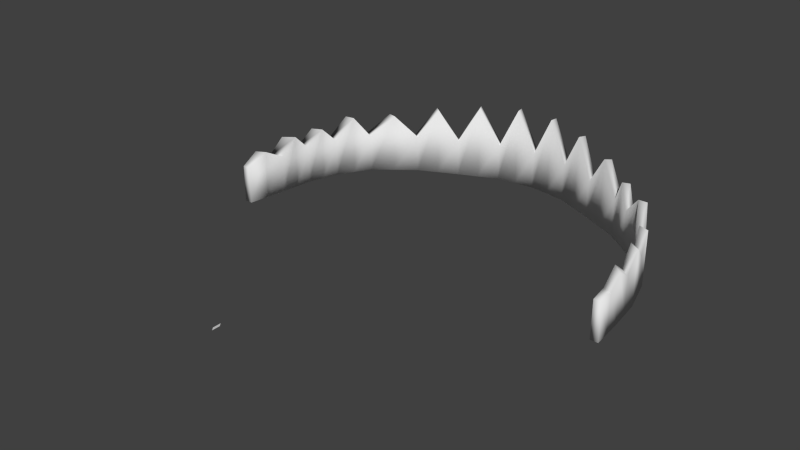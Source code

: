 # Source: bear_claw.blend  (saved by Blender 2.76.0; exported with 4.5.12 LTS)
import bpy
from mathutils import Matrix  # noqa: F401  (used for matrix-valued properties, if any)

bpy.ops.wm.read_factory_settings(use_empty=True)
scene = bpy.context.scene
scene.name = 'Scene'

# ---- collections
col_collection_1 = bpy.data.collections.new('Collection 1'); scene.collection.children.link(col_collection_1)

# ---- materials (node trees are filled in below, after node groups)
mat_material = bpy.data.materials.new('Material')
mat_material.alpha_threshold = 0.0
mat_material.use_transparent_shadow = False
mat_material.roughness = 0.5
mat_material.line_color = (0.0, 0.0, 0.0, 1.0)

# ---- material node trees

# ---- world
world_world = bpy.data.worlds.new('World'); scene.world = world_world
world_world.color = (0.05088, 0.05088, 0.05088)
world_world.use_sun_shadow = False
world_world.sun_shadow_jitter_overblur = 0.0
world_world.cycles.sampling_method = 'MANUAL'
world_world.cycles.sample_map_resolution = 256

# ---- meshes
me_cube = bpy.data.meshes.new('Cube')
me_cube.from_pydata([(0.6836, 0.8296, -0.1802), (0.6836, 0.8296, 0.1302), (0.6464, 0.8168, 0.1302), (0.6464, 0.8168, -0.1802), (0.7362, 0.7871, -0.1802), (0.7362, 0.7871, 0.01239), (0.6962, 0.7784, 0.01239), (0.6962, 0.7784, -0.1802), (0.8937, 0.6121, 0.01239), (0.8937, 0.6121, -0.1802), (0.8451, 0.6199, -0.1802), (0.8451, 0.6199, 0.01239), (0.9724, 0.432, 0.01239), (0.9724, 0.432, -0.1802), (0.9196, 0.4568, -0.1802), (0.9196, 0.4568, 0.01239), (1.01, 0.2518, 0.01239), (1.01, 0.2518, -0.1802), (0.955, 0.2938, -0.1802), (0.955, 0.2938, 0.01239), (1.028, 0.08086, 0.01239), (1.028, 0.08086, -0.1802), (0.9803, 0.1061, -0.1802), (0.9803, 0.1061, 0.01239), (0.9445, 0.3753, 0.09715), (0.8946, 0.5384, 0.09715), (0.9445, 0.3753, -0.1802), (0.8946, 0.5384, -0.1802), (-0.9445, 0.3753, 0.01239), (-0.9655, 0.2122, 0.01239), (-0.9445, 0.3753, -0.1802), (-0.9655, 0.2122, -0.1802), (-0.3978, 0.9521, 0.01239), (-0.1989, 1.04, 0.01239), (-0.3978, 0.9521, -0.1802), (-0.1989, 1.04, -0.1802), (0.3978, 0.9521, -0.1802), (0.5967, 0.8553, -0.1802), (0.3978, 0.9521, 0.01239), (0.5967, 0.8553, 0.01239), (-0.9951, 2.98e-07, -0.1802), (-0.9951, 1.788e-07, 0.01239), (0.1989, 1.04, -0.1802), (0.9951, -5.364e-07, 0.01239), (0.9655, 0.2122, 0.0684), (0.1989, 1.04, 0.01239), (0.9951, -5.96e-08, -0.1802), (0.9655, 0.2122, -0.1802), (-0.8946, 0.5384, 0.01239), (-0.5967, 0.8553, 0.01239), (-0.7956, 0.7015, 0.01239), (-0.8946, 0.5384, -0.1802), (0.7956, 0.7015, 0.1302), (0.7956, 0.7015, -0.1802), (-0.7956, 0.7015, -0.1802), (-0.5967, 0.8553, -0.1802), (2.329e-07, 1.067, 0.01239), (1.765e-07, 1.067, -0.1802), (0.8414, 0.7022, -0.1802), (-0.8414, 0.7022, -0.1802), (0.8414, 0.7022, 0.1302), (2.384e-07, 1.106, 0.01239), (1.788e-07, 1.106, -0.1802), (-0.8414, 0.7022, 0.01239), (1.035, -2.98e-08, -0.1802), (-1.035, 2.98e-07, -0.1802), (1.035, -5.066e-07, 0.01239), (-1.035, 1.788e-07, 0.01239), (0.4207, 0.979, 0.01239), (0.4207, 0.979, -0.1802), (-0.4207, 0.979, -0.1802), (-0.4207, 0.979, 0.01239), (-0.9988, 0.3419, -0.1802), (-0.9988, 0.3419, 0.01239), (0.9988, 0.3419, -0.1802), (0.9988, 0.3419, 0.09715), (-0.2103, 1.077, -0.1802), (-0.2103, 1.077, 0.01239), (0.2103, 1.077, 0.01239), (0.2103, 1.077, -0.1802), (-0.631, 0.8721, -0.1802), (-0.631, 0.8721, 0.01239), (0.631, 0.8721, 0.01239), (0.631, 0.8721, -0.1802), (-0.9461, 0.522, -0.1802), (-0.9461, 0.522, 0.01239), (0.9461, 0.522, -0.1802), (0.9461, 0.522, 0.09715), (1.021, 0.1617, -0.1802), (1.021, 0.1617, 0.0684), (-1.021, 0.1617, -0.1802), (-1.021, 0.1617, 0.01239), (0.4973, 0.9037, -0.1802), (0.4973, 0.9037, 0.1754), (0.5259, 0.9256, 0.1754), (0.5259, 0.9256, -0.1802), (0.2984, 0.9962, -0.1802), (0.2984, 0.9962, 0.2074), (0.3155, 1.028, 0.2074), (0.3155, 1.028, -0.1802), (0.09945, 1.054, -0.1802), (0.09945, 1.054, 0.2266), (0.1052, 1.091, 0.2266), (0.1052, 1.091, -0.1802), (-0.09945, 1.054, 0.2266), (-0.09945, 1.054, -0.1802), (-0.1052, 1.091, -0.1802), (-0.1052, 1.091, 0.2266), (-0.2984, 0.9962, 0.2074), (-0.2984, 0.9962, -0.1802), (-0.3155, 1.028, -0.1802), (-0.3155, 1.028, 0.2074), (-0.4973, 0.9037, 0.1754), (-0.4973, 0.9037, -0.1802), (-0.5259, 0.9256, -0.1802), (-0.5259, 0.9256, 0.1754), (-0.6962, 0.7784, 0.1302), (-0.6962, 0.7784, -0.1802), (-0.7362, 0.7871, -0.1802), (-0.7362, 0.7871, 0.1302), (-0.8451, 0.6199, 0.1302), (-0.8451, 0.6199, -0.1802), (-0.8937, 0.6121, -0.1802), (-0.8937, 0.6121, 0.1302), (-0.9196, 0.4568, 0.09715), (-0.9196, 0.4568, -0.1802), (-0.9724, 0.432, -0.1802), (-0.9724, 0.432, 0.09715), (-0.955, 0.2938, 0.09715), (-0.955, 0.2938, -0.1802), (-1.01, 0.2518, -0.1802), (-1.01, 0.2518, 0.09715), (-0.9803, 0.1061, 0.0684), (-0.9803, 0.1061, -0.1802), (-1.028, 0.08086, -0.1802), (-1.028, 0.08086, 0.0684), (2.329e-07, -1.131, 0.01239), (2.384e-07, -1.092, 0.01239), (-6.052e-05, -1.125, 0.02233), (-6.051e-05, -1.086, 0.02233)], [], [(82, 39, 2, 1), (4, 7, 3, 0), (6, 2, 3, 7), (5, 4, 0, 1), (58, 53, 7, 4), (1, 2, 6, 5), (52, 6, 7, 53), (60, 58, 4, 5), (60, 52, 11, 8), (86, 27, 10, 9), (53, 10, 11, 52), (58, 60, 8, 9), (87, 25, 15, 12), (74, 26, 14, 13), (27, 14, 15, 25), (86, 87, 12, 13), (75, 24, 19, 16), (88, 47, 18, 17), (26, 18, 19, 24), (74, 75, 16, 17), (89, 44, 23, 20), (64, 46, 22, 21), (47, 22, 23, 44), (88, 89, 20, 21), (115, 112, 32, 71), (119, 116, 49, 81), (134, 133, 40, 65), (114, 113, 55, 80), (16, 19, 44, 89), (111, 108, 33, 77), (122, 121, 51, 84), (17, 18, 26, 74), (110, 109, 34, 70), (99, 96, 42, 79), (98, 97, 38, 68), (118, 117, 54, 59), (95, 92, 36, 69), (8, 11, 25, 87), (94, 93, 39, 82), (107, 104, 56, 61), (9, 10, 53, 58), (66, 43, 46, 64), (106, 105, 35, 76), (127, 124, 48, 85), (65, 40, 41, 67), (126, 125, 30, 72), (103, 100, 57, 62), (20, 23, 43, 66), (12, 15, 24, 75), (0, 3, 37, 83), (102, 101, 45, 78), (13, 14, 27, 86), (5, 6, 52, 60), (21, 22, 47, 88), (131, 128, 28, 73), (123, 120, 50, 63), (135, 132, 29, 91), (130, 129, 31, 90), (18, 47, 44, 19), (133, 31, 29, 132), (125, 51, 48, 124), (10, 27, 25, 11), (2, 39, 37, 3), (112, 49, 55, 113), (97, 45, 42, 96), (104, 33, 35, 105), (129, 30, 28, 128), (14, 26, 24, 15), (108, 32, 34, 109), (93, 38, 36, 92), (22, 46, 43, 23), (116, 50, 54, 117), (121, 54, 50, 120), (101, 56, 57, 100), (102, 103, 62, 61), (122, 123, 63, 59), (119, 118, 59, 63), (21, 20, 66, 64), (94, 95, 69, 68), (111, 110, 70, 71), (13, 12, 75, 74), (130, 131, 73, 72), (107, 106, 76, 77), (98, 99, 79, 78), (115, 114, 80, 81), (1, 0, 83, 82), (9, 8, 87, 86), (126, 127, 85, 84), (134, 135, 91, 90), (17, 16, 89, 88), (82, 83, 95, 94), (39, 93, 92, 37), (68, 38, 93, 94), (83, 37, 92, 95), (68, 69, 99, 98), (38, 97, 96, 36), (78, 45, 97, 98), (69, 36, 96, 99), (78, 79, 103, 102), (45, 101, 100, 42), (61, 56, 101, 102), (79, 42, 100, 103), (61, 62, 106, 107), (56, 104, 105, 57), (62, 57, 105, 106), (77, 33, 104, 107), (77, 76, 110, 111), (33, 108, 109, 35), (76, 35, 109, 110), (71, 32, 108, 111), (71, 70, 114, 115), (32, 112, 113, 34), (70, 34, 113, 114), (81, 49, 112, 115), (81, 80, 118, 119), (49, 116, 117, 55), (80, 55, 117, 118), (63, 50, 116, 119), (84, 85, 123, 122), (51, 121, 120, 48), (85, 48, 120, 123), (59, 54, 121, 122), (72, 73, 127, 126), (30, 125, 124, 28), (84, 51, 125, 126), (73, 28, 124, 127), (90, 91, 131, 130), (31, 129, 128, 29), (72, 30, 129, 130), (91, 29, 128, 131), (65, 67, 135, 134), (40, 133, 132, 41), (67, 41, 132, 135), (90, 31, 133, 134), (137, 139, 138, 136)])
me_cube.polygons.foreach_set('use_smooth', [1, 1, 1, 1, 1, 1, 1, 1, 1, 1, 1, 1, 1, 1, 1, 1, 1, 1, 1, 1, 1, 1, 1, 1, 1, 1, 1, 1, 1, 1, 1, 1, 1, 1, 1, 1, 1, 1, 1, 1, 1, 1, 1, 1, 1, 1, 1, 1, 1, 1, 1, 1, 1, 1, 1, 1, 1, 1, 1, 1, 1, 1, 1, 1, 1, 1, 1, 1, 1, 1, 1, 1, 1, 1, 1, 1, 1, 1, 1, 1, 1, 1, 1, 1, 1, 1, 1, 1, 1, 1, 1, 1, 1, 1, 1, 1, 1, 1, 1, 1, 1, 1, 1, 1, 1, 1, 1, 1, 1, 1, 1, 1, 1, 1, 1, 1, 1, 1, 1, 1, 1, 1, 1, 1, 1, 1, 1, 1, 1, 1, 1, 1, 1, 1, 0])
_uv = me_cube.uv_layers.new(name='UVMap')
_uv.uv.foreach_set('vector', [0.7568, 0.7406, 0.773, 0.7434, 0.773, 0.6956, 0.7567, 0.6927, 0.1376, 0.6921, 0.1414, 0.6764, 0.1247, 0.657, 0.1192, 0.6715, 0.8993, 0.8124, 0.849, 0.8348, 0.9828, 0.8358, 0.9823, 0.813, 0.7367, 0.2004, 0.8198, 0.2025, 0.8201, 0.1778, 0.6862, 0.1745, 0.1743, 0.7332, 0.1746, 0.7153, 0.1414, 0.6764, 0.1376, 0.6921, 0.6281, 0.746, 0.6445, 0.7496, 0.6445, 0.7009, 0.6278, 0.697, 0.8476, 0.7664, 0.8993, 0.8124, 0.9823, 0.813, 0.9813, 0.7674, 0.6852, 0.2484, 0.8191, 0.2517, 0.8198, 0.2025, 0.7367, 0.2004, 0.6742, 0.7445, 0.6919, 0.7524, 0.6919, 0.7039, 0.6748, 0.6927, 0.2521, 0.7741, 0.245, 0.754, 0.2098, 0.7346, 0.2132, 0.7536, 0.9813, 0.7674, 0.9816, 0.7301, 0.8986, 0.7295, 0.8476, 0.7664, 0.8191, 0.2517, 0.6852, 0.2484, 0.7348, 0.2904, 0.8179, 0.2924, 0.5535, 0.7107, 0.5727, 0.7221, 0.5727, 0.6808, 0.554, 0.6661, 0.3299, 0.7947, 0.3155, 0.7735, 0.2802, 0.7637, 0.291, 0.7844, 0.9819, 0.6928, 0.9828, 0.6604, 0.8998, 0.6598, 0.8624, 0.6919, 0.8166, 0.3331, 0.697, 0.3302, 0.7321, 0.3667, 0.8152, 0.3688, 0.8635, 0.6051, 0.8641, 0.6272, 0.9019, 0.5979, 0.9013, 0.5729, 0.4077, 0.8034, 0.3859, 0.7817, 0.3507, 0.7776, 0.3688, 0.799, 0.9837, 0.628, 0.9849, 0.5985, 0.9019, 0.5979, 0.8641, 0.6272, 0.8138, 0.4044, 0.6941, 0.4014, 0.7291, 0.435, 0.8122, 0.4371, 0.5971, 0.6215, 0.6176, 0.6431, 0.6171, 0.5968, 0.5984, 0.585, 0.4776, 0.8088, 0.4776, 0.7932, 0.4317, 0.7875, 0.4426, 0.8061, 0.9861, 0.569, 0.9876, 0.5304, 0.9046, 0.5298, 0.8789, 0.5682, 0.8106, 0.4697, 0.7034, 0.4671, 0.7261, 0.4964, 0.8092, 0.4985, 0.7069, 0.6927, 0.6926, 0.6934, 0.6919, 0.7587, 0.7069, 0.7581, 0.7891, 0.7431, 0.801, 0.7441, 0.801, 0.6958, 0.7874, 0.6944, 0.4426, 0.0027, 0.4317, 0.02132, 0.4776, 0.01555, 0.4776, 0.0, 0.07777, 0.1989, 0.08723, 0.2101, 0.1081, 0.1712, 0.1009, 0.1578, 0.7291, 0.435, 0.7294, 0.4101, 0.7038, 0.4392, 0.7034, 0.4671, 0.8034, 0.6158, 0.7879, 0.6165, 0.7874, 0.6944, 0.8034, 0.6938, 0.2132, 0.05516, 0.2098, 0.07414, 0.245, 0.0548, 0.2521, 0.0347, 0.3688, 0.799, 0.3507, 0.7776, 0.3155, 0.7735, 0.3299, 0.7947, 0.0336, 0.2811, 0.04726, 0.2878, 0.06633, 0.2489, 0.05467, 0.24, 0.0336, 0.5277, 0.04726, 0.521, 0.02818, 0.4821, 0.01254, 0.4866, 0.5283, 0.6695, 0.5163, 0.6661, 0.5151, 0.7492, 0.5283, 0.7532, 0.1376, 0.1167, 0.1414, 0.1323, 0.1746, 0.09349, 0.1743, 0.07561, 0.07777, 0.6099, 0.08723, 0.5987, 0.06633, 0.5598, 0.05467, 0.5688, 0.6134, 0.6974, 0.5971, 0.6971, 0.5979, 0.7317, 0.6134, 0.7322, 0.5151, 0.6714, 0.501, 0.6661, 0.4999, 0.7374, 0.5151, 0.7432, 0.7884, 0.5272, 0.7733, 0.5295, 0.774, 0.6158, 0.7884, 0.6137, 0.2132, 0.7536, 0.2098, 0.7346, 0.1746, 0.7153, 0.1743, 0.7332, 0.8039, 0.6023, 0.8195, 0.6027, 0.8195, 0.5276, 0.8039, 0.5272, 0.006268, 0.3633, 0.02251, 0.3655, 0.02818, 0.3267, 0.01254, 0.3222, 0.6113, 0.525, 0.6108, 0.5023, 0.5725, 0.4785, 0.5729, 0.499, 0.8034, 0.6909, 0.819, 0.6913, 0.819, 0.6162, 0.8034, 0.6158, 0.291, 0.0244, 0.2802, 0.04506, 0.3155, 0.03531, 0.3299, 0.01409, 0.006268, 0.4455, 0.02251, 0.4433, 0.01684, 0.4044, 0.0, 0.4044, 0.5984, 0.585, 0.6171, 0.5968, 0.6176, 0.5566, 0.6006, 0.5546, 0.7321, 0.3667, 0.7321, 0.348, 0.6942, 0.3795, 0.6941, 0.4014, 0.1192, 0.6715, 0.1247, 0.657, 0.1081, 0.6376, 0.1009, 0.651, 0.5407, 0.6661, 0.5283, 0.6691, 0.5299, 0.7572, 0.5407, 0.7548, 0.291, 0.7844, 0.2802, 0.7637, 0.245, 0.754, 0.2521, 0.7741, 0.7567, 0.6983, 0.7411, 0.6927, 0.7408, 0.7438, 0.7567, 0.7497, 0.4426, 0.8061, 0.4317, 0.7875, 0.3859, 0.7817, 0.4077, 0.8034, 0.622, 0.6431, 0.5971, 0.6576, 0.5988, 0.6971, 0.622, 0.6837, 0.6218, 0.4623, 0.6217, 0.4444, 0.5691, 0.4126, 0.5691, 0.4279, 0.6588, 0.7434, 0.6742, 0.7277, 0.6742, 0.6927, 0.6534, 0.7143, 0.3688, 0.009747, 0.3507, 0.0312, 0.3859, 0.02709, 0.4077, 0.0054, 0.9849, 0.5985, 0.9861, 0.569, 0.8789, 0.5682, 0.9019, 0.5979, 0.7732, 0.6571, 0.7731, 0.624, 0.69, 0.6265, 0.666, 0.6603, 0.7731, 0.55, 0.7733, 0.5272, 0.6903, 0.5296, 0.6535, 0.5535, 0.9816, 0.7301, 0.9819, 0.6928, 0.8624, 0.6919, 0.8986, 0.7295, 0.849, 0.8348, 0.9002, 0.858, 0.9832, 0.8586, 0.9828, 0.8358, 0.8417, 0.269, 0.9121, 0.3121, 0.995, 0.3121, 0.995, 0.2689, 0.8206, 0.9642, 0.9061, 0.9994, 0.9891, 1.0, 0.9876, 0.9654, 0.8206, 0.1034, 0.912, 0.1407, 0.995, 0.1406, 0.9959, 0.1033, 0.773, 0.5984, 0.7729, 0.5728, 0.6898, 0.5753, 0.6534, 0.6019, 0.9828, 0.6604, 0.9837, 0.628, 0.8641, 0.6272, 0.8998, 0.6598, 0.8279, 0.1832, 0.9119, 0.2257, 0.9949, 0.2257, 0.9949, 0.1831, 0.8314, 0.8936, 0.9031, 0.9301, 0.9861, 0.9307, 0.9847, 0.8947, 0.9876, 0.5304, 0.9891, 0.4917, 0.9061, 0.4911, 0.9046, 0.5298, 0.8622, 0.3601, 0.9138, 0.4081, 0.9968, 0.408, 0.9959, 0.3601, 0.9984, 0.4391, 0.9968, 0.408, 0.9138, 0.4081, 0.8646, 0.4392, 0.8231, 0.03308, 0.9138, 0.06599, 0.9968, 0.06594, 0.9984, 0.03297, 0.6534, 0.03033, 0.4779, 0.03427, 0.4776, 0.06668, 0.5607, 0.06481, 0.4879, 0.4653, 0.6218, 0.4623, 0.5691, 0.4279, 0.486, 0.4297, 0.6182, 0.3744, 0.4842, 0.3774, 0.486, 0.4297, 0.5691, 0.4279, 0.8092, 0.4985, 0.7261, 0.4964, 0.7246, 0.5251, 0.8077, 0.5272, 0.6671, 0.1108, 0.8205, 0.1146, 0.8206, 0.07605, 0.7375, 0.074, 0.6464, 0.1844, 0.4792, 0.1881, 0.4802, 0.2332, 0.5633, 0.2313, 0.8152, 0.3688, 0.7321, 0.3667, 0.6941, 0.4014, 0.8138, 0.4044, 0.597, 0.6344, 0.4776, 0.6396, 0.5139, 0.6661, 0.5968, 0.6626, 0.6534, 0.1009, 0.4779, 0.1049, 0.4782, 0.1431, 0.5613, 0.1412, 0.6534, 0.03492, 0.8206, 0.03905, 0.8206, 0.002051, 0.7375, 0.0, 0.6348, 0.2757, 0.4813, 0.2792, 0.4825, 0.3252, 0.5656, 0.3233, 0.6862, 0.1745, 0.8201, 0.1778, 0.8204, 0.1532, 0.7373, 0.1512, 0.8179, 0.2924, 0.7348, 0.2904, 0.697, 0.3302, 0.8166, 0.3331, 0.4917, 0.5277, 0.6113, 0.525, 0.5729, 0.499, 0.4898, 0.5009, 0.5971, 0.5804, 0.4901, 0.585, 0.5142, 0.6099, 0.5971, 0.6063, 0.8122, 0.4371, 0.7291, 0.435, 0.7034, 0.4671, 0.8106, 0.4697, 0.7373, 0.1512, 0.8204, 0.1532, 0.8205, 0.1146, 0.6671, 0.1108, 0.9002, 0.858, 0.8314, 0.8936, 0.9847, 0.8947, 0.9832, 0.8586, 0.5872, 0.6706, 0.5736, 0.6661, 0.5727, 0.7355, 0.5872, 0.7403, 0.1009, 0.651, 0.1081, 0.6376, 0.08723, 0.5987, 0.07777, 0.6099, 0.7375, 0.074, 0.8206, 0.07605, 0.8206, 0.03905, 0.6534, 0.03492, 0.9031, 0.9301, 0.8206, 0.9642, 0.9876, 0.9654, 0.9861, 0.9307, 0.5535, 0.6692, 0.5417, 0.6661, 0.5407, 0.7475, 0.5535, 0.751, 0.05467, 0.5688, 0.06633, 0.5598, 0.04726, 0.521, 0.0336, 0.5277, 0.5613, 0.0, 0.4782, 0.001868, 0.4779, 0.03427, 0.6534, 0.03033, 0.917, 5.241e-05, 0.8231, 0.03308, 0.9984, 0.03297, 1.0, 0.0, 0.7874, 0.6158, 0.7733, 0.6191, 0.775, 0.708, 0.7874, 0.7053, 0.01254, 0.4866, 0.02818, 0.4821, 0.02251, 0.4433, 0.006268, 0.4455, 0.5607, 0.06481, 0.4776, 0.06668, 0.4779, 0.1049, 0.6534, 0.1009, 0.9138, 0.06599, 0.8206, 0.1034, 0.9959, 0.1033, 0.9968, 0.06594, 0.0, 0.4044, 0.01684, 0.4044, 0.02251, 0.3655, 0.006268, 0.3633, 0.6445, 0.6074, 0.6288, 0.6098, 0.6295, 0.697, 0.6445, 0.6949, 0.5613, 0.1412, 0.4782, 0.1431, 0.4792, 0.1881, 0.6464, 0.1844, 0.912, 0.1407, 0.8279, 0.1832, 0.9949, 0.1831, 0.995, 0.1406, 0.01254, 0.3222, 0.02818, 0.3267, 0.04726, 0.2878, 0.0336, 0.2811, 0.8039, 0.5272, 0.7889, 0.5281, 0.7884, 0.6071, 0.8039, 0.6063, 0.5633, 0.2313, 0.4802, 0.2332, 0.4813, 0.2792, 0.6348, 0.2757, 0.9119, 0.2257, 0.8417, 0.269, 0.995, 0.2689, 0.9949, 0.2257, 0.05467, 0.24, 0.06633, 0.2489, 0.08723, 0.2101, 0.07777, 0.1989, 0.7213, 0.6927, 0.7076, 0.6938, 0.7069, 0.7603, 0.7213, 0.7594, 0.5656, 0.3233, 0.4825, 0.3252, 0.4842, 0.3774, 0.6182, 0.3744, 0.9121, 0.3121, 0.8622, 0.3601, 0.9959, 0.3601, 0.995, 0.3121, 0.1009, 0.1578, 0.1081, 0.1712, 0.1414, 0.1323, 0.1376, 0.1167, 0.8037, 0.7576, 0.8188, 0.7462, 0.8188, 0.6913, 0.8034, 0.699, 0.4898, 0.5009, 0.5729, 0.499, 0.6218, 0.4623, 0.4879, 0.4653, 1.0, 0.4702, 0.9984, 0.4391, 0.8646, 0.4392, 0.917, 0.4702, 0.9168, 0.4911, 0.917, 0.4702, 0.8646, 0.4392, 0.8642, 0.4577, 0.1743, 0.07561, 0.1746, 0.09349, 0.2098, 0.07414, 0.2132, 0.05516, 0.4936, 0.5546, 0.5767, 0.5527, 0.6113, 0.525, 0.4917, 0.5277, 0.7729, 0.5728, 0.7731, 0.55, 0.6535, 0.5535, 0.6898, 0.5753, 0.2521, 0.0347, 0.245, 0.0548, 0.2802, 0.04506, 0.291, 0.0244, 0.4999, 0.6661, 0.4776, 0.6804, 0.4792, 0.7218, 0.4999, 0.7087, 0.5971, 0.6063, 0.5142, 0.6099, 0.4776, 0.6396, 0.597, 0.6344, 0.7731, 0.624, 0.773, 0.5984, 0.6534, 0.6019, 0.69, 0.6265, 0.3299, 0.01409, 0.3155, 0.03531, 0.3507, 0.0312, 0.3688, 0.009747, 0.6445, 0.5546, 0.6176, 0.5684, 0.619, 0.6074, 0.6445, 0.5945, 0.5971, 0.5546, 0.5142, 0.5581, 0.4901, 0.585, 0.5971, 0.5804, 0.7733, 0.6902, 0.7732, 0.6571, 0.666, 0.6603, 0.6903, 0.6927, 0.7238, 0.7405, 0.7408, 0.7388, 0.7408, 0.6927, 0.7213, 0.7041, 0.4077, 0.0054, 0.3859, 0.02709, 0.4317, 0.02132, 0.4426, 0.0027, 0.0, 0.0, 0.0, 0.0, 0.0, 0.0, 0.0, 0.0])
_uv.active_render = True
_uv = me_cube.uv_layers.new(name='UVMap.001')
_uv.uv.foreach_set('vector', [0.473, 0.7406, 0.4831, 0.7434, 0.4831, 0.6956, 0.4729, 0.6927, 0.08598, 0.6921, 0.08835, 0.6764, 0.07797, 0.657, 0.07451, 0.6715, 0.5621, 0.8124, 0.5306, 0.8348, 0.6142, 0.8358, 0.6139, 0.813, 0.4604, 0.2004, 0.5123, 0.2025, 0.5126, 0.1778, 0.4288, 0.1745, 0.1089, 0.7332, 0.1091, 0.7153, 0.08835, 0.6764, 0.08598, 0.6921, 0.3926, 0.746, 0.4028, 0.7496, 0.4028, 0.7009, 0.3924, 0.697, 0.5297, 0.7664, 0.5621, 0.8124, 0.6139, 0.813, 0.6133, 0.7674, 0.4282, 0.2484, 0.5119, 0.2517, 0.5123, 0.2025, 0.4604, 0.2004, 0.4214, 0.7445, 0.4325, 0.7524, 0.4325, 0.7039, 0.4218, 0.6927, 0.1575, 0.7741, 0.1531, 0.754, 0.1311, 0.7346, 0.1332, 0.7536, 0.6133, 0.7674, 0.6135, 0.7301, 0.5617, 0.7295, 0.5297, 0.7664, 0.5119, 0.2517, 0.4282, 0.2484, 0.4592, 0.2904, 0.5112, 0.2924, 0.3459, 0.7107, 0.358, 0.7221, 0.358, 0.6808, 0.3462, 0.6661, 0.2062, 0.7947, 0.1972, 0.7735, 0.1751, 0.7637, 0.1819, 0.7844, 0.6137, 0.6928, 0.6143, 0.6604, 0.5624, 0.6598, 0.539, 0.6919, 0.5104, 0.3331, 0.4356, 0.3302, 0.4576, 0.3667, 0.5095, 0.3688, 0.5397, 0.6051, 0.5401, 0.6272, 0.5637, 0.5979, 0.5633, 0.5729, 0.2548, 0.8034, 0.2412, 0.7817, 0.2192, 0.7776, 0.2305, 0.799, 0.6148, 0.628, 0.6155, 0.5985, 0.5637, 0.5979, 0.5401, 0.6272, 0.5086, 0.4044, 0.4338, 0.4014, 0.4557, 0.435, 0.5076, 0.4371, 0.3732, 0.6215, 0.386, 0.6431, 0.3857, 0.5968, 0.374, 0.585, 0.2985, 0.8088, 0.2985, 0.7932, 0.2698, 0.7875, 0.2767, 0.8061, 0.6163, 0.569, 0.6173, 0.5304, 0.5654, 0.5298, 0.5493, 0.5682, 0.5066, 0.4697, 0.4396, 0.4671, 0.4538, 0.4964, 0.5057, 0.4985, 0.4418, 0.6927, 0.4329, 0.6934, 0.4325, 0.7587, 0.4418, 0.7581, 0.4932, 0.7431, 0.5006, 0.7441, 0.5006, 0.6958, 0.4921, 0.6944, 0.2767, 0.0027, 0.2698, 0.02132, 0.2985, 0.01555, 0.2985, 0.0, 0.04861, 0.1989, 0.05452, 0.2101, 0.06759, 0.1712, 0.06304, 0.1578, 0.4557, 0.435, 0.4559, 0.4101, 0.4399, 0.4392, 0.4396, 0.4671, 0.5021, 0.6158, 0.4924, 0.6165, 0.4921, 0.6944, 0.5021, 0.6938, 0.1332, 0.05516, 0.1311, 0.07414, 0.1531, 0.0548, 0.1575, 0.0347, 0.2305, 0.799, 0.2192, 0.7776, 0.1972, 0.7735, 0.2062, 0.7947, 0.021, 0.2811, 0.02953, 0.2878, 0.04145, 0.2489, 0.03417, 0.24, 0.021, 0.5277, 0.02953, 0.521, 0.01761, 0.4821, 0.007835, 0.4866, 0.3302, 0.6695, 0.3227, 0.6661, 0.3219, 0.7492, 0.3302, 0.7532, 0.08598, 0.1167, 0.08835, 0.1323, 0.1091, 0.09349, 0.1089, 0.07561, 0.04861, 0.6099, 0.05452, 0.5987, 0.04145, 0.5598, 0.03417, 0.5688, 0.3834, 0.6974, 0.3732, 0.6971, 0.3737, 0.7317, 0.3834, 0.7322, 0.3219, 0.6714, 0.3131, 0.6661, 0.3124, 0.7374, 0.3219, 0.7432, 0.4928, 0.5272, 0.4833, 0.5295, 0.4838, 0.6158, 0.4928, 0.6137, 0.1332, 0.7536, 0.1311, 0.7346, 0.1091, 0.7153, 0.1089, 0.7332, 0.5025, 0.6023, 0.5122, 0.6027, 0.5122, 0.5276, 0.5025, 0.5272, 0.003917, 0.3633, 0.01407, 0.3655, 0.01761, 0.3267, 0.007835, 0.3222, 0.3821, 0.525, 0.3818, 0.5023, 0.3578, 0.4785, 0.3581, 0.499, 0.5021, 0.6909, 0.5118, 0.6913, 0.5118, 0.6162, 0.5021, 0.6158, 0.1819, 0.0244, 0.1751, 0.04506, 0.1972, 0.03531, 0.2062, 0.01409, 0.003917, 0.4455, 0.01407, 0.4433, 0.01052, 0.4044, 0.0, 0.4044, 0.374, 0.585, 0.3857, 0.5968, 0.386, 0.5566, 0.3754, 0.5546, 0.4576, 0.3667, 0.4576, 0.348, 0.4339, 0.3795, 0.4338, 0.4014, 0.07451, 0.6715, 0.07797, 0.657, 0.06759, 0.6376, 0.06304, 0.651, 0.338, 0.6661, 0.3302, 0.6691, 0.3312, 0.7572, 0.338, 0.7548, 0.1819, 0.7844, 0.1751, 0.7637, 0.1531, 0.754, 0.1575, 0.7741, 0.4729, 0.6983, 0.4632, 0.6927, 0.463, 0.7438, 0.4729, 0.7497, 0.2767, 0.8061, 0.2698, 0.7875, 0.2412, 0.7817, 0.2548, 0.8034, 0.3888, 0.6431, 0.3732, 0.6576, 0.3743, 0.6971, 0.3888, 0.6837, 0.3886, 0.4623, 0.3885, 0.4444, 0.3557, 0.4126, 0.3557, 0.4279, 0.4117, 0.7434, 0.4214, 0.7277, 0.4214, 0.6927, 0.4084, 0.7143, 0.2305, 0.009747, 0.2192, 0.0312, 0.2412, 0.02709, 0.2548, 0.0054, 0.6155, 0.5985, 0.6163, 0.569, 0.5493, 0.5682, 0.5637, 0.5979, 0.4833, 0.6571, 0.4832, 0.624, 0.4313, 0.6265, 0.4162, 0.6603, 0.4832, 0.55, 0.4833, 0.5272, 0.4314, 0.5296, 0.4084, 0.5535, 0.6135, 0.7301, 0.6137, 0.6928, 0.539, 0.6919, 0.5617, 0.7295, 0.5306, 0.8348, 0.5626, 0.858, 0.6145, 0.8586, 0.6142, 0.8358, 0.5261, 0.269, 0.57, 0.3121, 0.6219, 0.3121, 0.6219, 0.2689, 0.5129, 0.9642, 0.5663, 0.9994, 0.6182, 1.0, 0.6173, 0.9654, 0.5129, 0.1034, 0.57, 0.1407, 0.6219, 0.1406, 0.6224, 0.1033, 0.4831, 0.5984, 0.4831, 0.5728, 0.4311, 0.5753, 0.4084, 0.6019, 0.6143, 0.6604, 0.6148, 0.628, 0.5401, 0.6272, 0.5624, 0.6598, 0.5175, 0.1832, 0.5699, 0.2257, 0.6218, 0.2257, 0.6218, 0.1831, 0.5196, 0.8936, 0.5644, 0.9301, 0.6163, 0.9307, 0.6154, 0.8947, 0.6173, 0.5304, 0.6182, 0.4917, 0.5663, 0.4911, 0.5654, 0.5298, 0.5388, 0.3601, 0.5711, 0.4081, 0.623, 0.408, 0.6224, 0.3601, 0.624, 0.4391, 0.623, 0.408, 0.5711, 0.4081, 0.5404, 0.4392, 0.5144, 0.03308, 0.5711, 0.06599, 0.623, 0.06594, 0.624, 0.03297, 0.4084, 0.03033, 0.2987, 0.03427, 0.2985, 0.06668, 0.3504, 0.06481, 0.3049, 0.4653, 0.3886, 0.4623, 0.3557, 0.4279, 0.3038, 0.4297, 0.3863, 0.3744, 0.3026, 0.3774, 0.3038, 0.4297, 0.3557, 0.4279, 0.5057, 0.4985, 0.4538, 0.4964, 0.4529, 0.5251, 0.5048, 0.5272, 0.4169, 0.1108, 0.5128, 0.1146, 0.5129, 0.07605, 0.4609, 0.074, 0.404, 0.1844, 0.2995, 0.1881, 0.3001, 0.2332, 0.3521, 0.2313, 0.5095, 0.3688, 0.4576, 0.3667, 0.4338, 0.4014, 0.5086, 0.4044, 0.3731, 0.6344, 0.2985, 0.6396, 0.3212, 0.6661, 0.373, 0.6626, 0.4084, 0.1009, 0.2987, 0.1049, 0.2989, 0.1431, 0.3508, 0.1412, 0.4084, 0.03492, 0.5129, 0.03905, 0.5129, 0.002051, 0.4609, 0.0, 0.3967, 0.2757, 0.3008, 0.2792, 0.3015, 0.3252, 0.3535, 0.3233, 0.4288, 0.1745, 0.5126, 0.1778, 0.5128, 0.1532, 0.4608, 0.1512, 0.5112, 0.2924, 0.4592, 0.2904, 0.4356, 0.3302, 0.5104, 0.3331, 0.3073, 0.5277, 0.3821, 0.525, 0.3581, 0.499, 0.3061, 0.5009, 0.3732, 0.5804, 0.3063, 0.585, 0.3214, 0.6099, 0.3732, 0.6063, 0.5076, 0.4371, 0.4557, 0.435, 0.4396, 0.4671, 0.5066, 0.4697, 0.4608, 0.1512, 0.5128, 0.1532, 0.5128, 0.1146, 0.4169, 0.1108, 0.5626, 0.858, 0.5196, 0.8936, 0.6154, 0.8947, 0.6145, 0.8586, 0.367, 0.6706, 0.3585, 0.6661, 0.358, 0.7355, 0.367, 0.7403, 0.06304, 0.651, 0.06759, 0.6376, 0.05452, 0.5987, 0.04861, 0.6099, 0.4609, 0.074, 0.5129, 0.07605, 0.5129, 0.03905, 0.4084, 0.03492, 0.5644, 0.9301, 0.5129, 0.9642, 0.6173, 0.9654, 0.6163, 0.9307, 0.3459, 0.6692, 0.3386, 0.6661, 0.338, 0.7475, 0.3459, 0.751, 0.03417, 0.5688, 0.04145, 0.5598, 0.02953, 0.521, 0.021, 0.5277, 0.3508, 0.0, 0.2989, 0.001868, 0.2987, 0.03427, 0.4084, 0.03033, 0.5731, 5.241e-05, 0.5144, 0.03308, 0.624, 0.03297, 0.625, 0.0, 0.4921, 0.6158, 0.4833, 0.6191, 0.4844, 0.708, 0.4921, 0.7053, 0.007835, 0.4866, 0.01761, 0.4821, 0.01407, 0.4433, 0.003917, 0.4455, 0.3504, 0.06481, 0.2985, 0.06668, 0.2987, 0.1049, 0.4084, 0.1009, 0.5711, 0.06599, 0.5129, 0.1034, 0.6224, 0.1033, 0.623, 0.06594, 0.0, 0.4044, 0.01052, 0.4044, 0.01407, 0.3655, 0.003917, 0.3633, 0.4028, 0.6074, 0.393, 0.6098, 0.3934, 0.697, 0.4028, 0.6949, 0.3508, 0.1412, 0.2989, 0.1431, 0.2995, 0.1881, 0.404, 0.1844, 0.57, 0.1407, 0.5175, 0.1832, 0.6218, 0.1831, 0.6219, 0.1406, 0.007835, 0.3222, 0.01761, 0.3267, 0.02953, 0.2878, 0.021, 0.2811, 0.5025, 0.5272, 0.4931, 0.5281, 0.4928, 0.6071, 0.5025, 0.6063, 0.3521, 0.2313, 0.3001, 0.2332, 0.3008, 0.2792, 0.3967, 0.2757, 0.5699, 0.2257, 0.5261, 0.269, 0.6219, 0.2689, 0.6218, 0.2257, 0.03417, 0.24, 0.04145, 0.2489, 0.05452, 0.2101, 0.04861, 0.1989, 0.4508, 0.6927, 0.4422, 0.6938, 0.4418, 0.7603, 0.4508, 0.7594, 0.3535, 0.3233, 0.3015, 0.3252, 0.3026, 0.3774, 0.3863, 0.3744, 0.57, 0.3121, 0.5388, 0.3601, 0.6224, 0.3601, 0.6219, 0.3121, 0.06304, 0.1578, 0.06759, 0.1712, 0.08835, 0.1323, 0.08598, 0.1167, 0.5023, 0.7576, 0.5117, 0.7462, 0.5117, 0.6913, 0.5021, 0.699, 0.3061, 0.5009, 0.3581, 0.499, 0.3886, 0.4623, 0.3049, 0.4653, 0.625, 0.4702, 0.624, 0.4391, 0.5404, 0.4392, 0.5731, 0.4702, 0.573, 0.4911, 0.5731, 0.4702, 0.5404, 0.4392, 0.5401, 0.4577, 0.1089, 0.07561, 0.1091, 0.09349, 0.1311, 0.07414, 0.1332, 0.05516, 0.3085, 0.5546, 0.3604, 0.5527, 0.3821, 0.525, 0.3073, 0.5277, 0.4831, 0.5728, 0.4832, 0.55, 0.4084, 0.5535, 0.4311, 0.5753, 0.1575, 0.0347, 0.1531, 0.0548, 0.1751, 0.04506, 0.1819, 0.0244, 0.3124, 0.6661, 0.2985, 0.6804, 0.2995, 0.7218, 0.3124, 0.7087, 0.3732, 0.6063, 0.3214, 0.6099, 0.2985, 0.6396, 0.3731, 0.6344, 0.4832, 0.624, 0.4831, 0.5984, 0.4084, 0.6019, 0.4313, 0.6265, 0.2062, 0.01409, 0.1972, 0.03531, 0.2192, 0.0312, 0.2305, 0.009747, 0.4028, 0.5546, 0.386, 0.5684, 0.3869, 0.6074, 0.4028, 0.5945, 0.3732, 0.5546, 0.3214, 0.5581, 0.3063, 0.585, 0.3732, 0.5804, 0.4833, 0.6902, 0.4833, 0.6571, 0.4162, 0.6603, 0.4314, 0.6927, 0.4524, 0.7405, 0.463, 0.7388, 0.463, 0.6927, 0.4508, 0.7041, 0.2548, 0.0054, 0.2412, 0.02709, 0.2698, 0.02132, 0.2767, 0.0027, 0.0, 0.0, 0.0, 0.0, 0.0, 0.0, 0.0, 0.0])
me_cube.materials.append(mat_material)
me_cube.use_remesh_preserve_volume = False
me_cube.use_remesh_preserve_attributes = False
me_cube.use_mirror_vertex_groups = False
me_cube.update()

# ---- objects
ob_cube = bpy.data.objects.new('Cube', me_cube)

# ---- transforms, parenting, visibility, modifiers, constraints
ob_cube.location = (0.0, 0.0, 0.0)
ob_cube.lock_rotations_4d = False
ob_cube.empty_display_type = 'ARROWS'
ob_cube.lineart.crease_threshold = 0.0

# ---- collection membership
col_collection_1.objects.link(ob_cube)

# ---- scene / render settings (as saved in the file)
scene.frame_start = 1; scene.frame_end = 250; scene.frame_set(1)
scene.render.engine = 'BLENDER_EEVEE_NEXT'
scene.render.resolution_percentage = 50
scene.render.dither_intensity = 0.0
scene.cycles.use_denoising = False
scene.cycles.samples = 10
scene.cycles.sampling_pattern = 'TABULATED_SOBOL'
scene.cycles.light_sampling_threshold = 0.0
scene.cycles.use_adaptive_sampling = False
scene.cycles.use_light_tree = False
scene.cycles.blur_glossy = 0.0
scene.cycles.pixel_filter_type = 'GAUSSIAN'
scene.cycles.sample_clamp_indirect = 0.0
scene.view_settings.view_transform = 'Standard'
bpy.context.view_layer.update()

# ---- added for rendering (the .blend has no active camera and no usable light): camera, sun
cam_auto = bpy.data.cameras.new('AutoCamera')
cam_auto.lens = 50.0
cam_auto.sensor_width = 36.0
cam_auto.clip_end = 1000.0
ob_auto_camera = bpy.data.objects.new('AutoCamera', cam_auto)
scene.collection.objects.link(ob_auto_camera)
ob_auto_camera.location = (2.84436, -3.42584, 2.29866)
ob_auto_camera.rotation_euler = (1.09748, -7.21219e-08, 0.694738)
scene.camera = ob_auto_camera
light_auto_sun = bpy.data.lights.new('AutoSun', 'SUN')
light_auto_sun.energy = 3.0
light_auto_sun.angle = 0.0523599
ob_auto_sun = bpy.data.objects.new('AutoSun', light_auto_sun)
scene.collection.objects.link(ob_auto_sun)
ob_auto_sun.rotation_euler = (0.872665, 0.174533, 0.523599)
bpy.context.view_layer.update()
